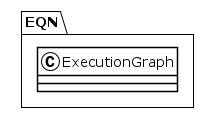

The diagram above was rendered by PlantUML. Its source (embedded in the PNG):
@startuml
!theme plain
package EQN {
class ExecutionGraph {
}
}
@enduml